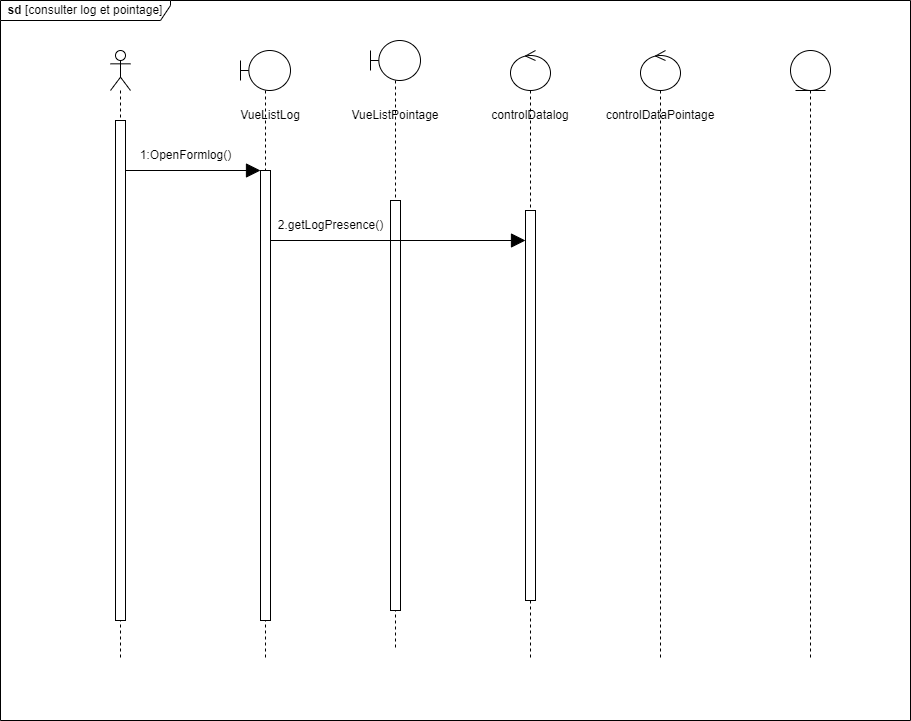

The diagram above was exported from draw.io. Its source (the exported page's mxGraphModel, read from the mxfile embedded in the PNG):
<mxGraphModel dx="2261" dy="733" grid="1" gridSize="10" guides="1" tooltips="1" connect="1" arrows="1" fold="1" page="1" pageScale="1" pageWidth="827" pageHeight="1169" math="0" shadow="0">
  <root>
    <mxCell id="0" />
    <mxCell id="1" parent="0" />
    <mxCell id="A5RBOforYYM7HajB-Tma-3" value="" style="shape=umlLifeline;perimeter=lifelinePerimeter;whiteSpace=wrap;html=1;container=1;dropTarget=0;collapsible=0;recursiveResize=0;outlineConnect=0;portConstraint=eastwest;newEdgeStyle={&quot;edgeStyle&quot;:&quot;elbowEdgeStyle&quot;,&quot;elbow&quot;:&quot;vertical&quot;,&quot;curved&quot;:0,&quot;rounded&quot;:0};participant=umlBoundary;size=40;" parent="1" vertex="1">
      <mxGeometry x="170" y="80" width="50" height="610" as="geometry" />
    </mxCell>
    <mxCell id="A5RBOforYYM7HajB-Tma-11" value="" style="html=1;points=[];perimeter=orthogonalPerimeter;outlineConnect=0;targetShapes=umlLifeline;portConstraint=eastwest;newEdgeStyle={&quot;edgeStyle&quot;:&quot;elbowEdgeStyle&quot;,&quot;elbow&quot;:&quot;vertical&quot;,&quot;curved&quot;:0,&quot;rounded&quot;:0};" parent="A5RBOforYYM7HajB-Tma-3" vertex="1">
      <mxGeometry x="20" y="120" width="10" height="450" as="geometry" />
    </mxCell>
    <mxCell id="A5RBOforYYM7HajB-Tma-5" value="" style="shape=umlLifeline;perimeter=lifelinePerimeter;whiteSpace=wrap;html=1;container=1;dropTarget=0;collapsible=0;recursiveResize=0;outlineConnect=0;portConstraint=eastwest;newEdgeStyle={&quot;edgeStyle&quot;:&quot;elbowEdgeStyle&quot;,&quot;elbow&quot;:&quot;vertical&quot;,&quot;curved&quot;:0,&quot;rounded&quot;:0};participant=umlEntity;" parent="1" vertex="1">
      <mxGeometry x="720" y="80" width="40" height="610" as="geometry" />
    </mxCell>
    <mxCell id="A5RBOforYYM7HajB-Tma-7" value="" style="shape=umlLifeline;perimeter=lifelinePerimeter;whiteSpace=wrap;html=1;container=1;dropTarget=0;collapsible=0;recursiveResize=0;outlineConnect=0;portConstraint=eastwest;newEdgeStyle={&quot;edgeStyle&quot;:&quot;elbowEdgeStyle&quot;,&quot;elbow&quot;:&quot;vertical&quot;,&quot;curved&quot;:0,&quot;rounded&quot;:0};participant=umlActor;" parent="1" vertex="1">
      <mxGeometry x="40" y="80" width="20" height="610" as="geometry" />
    </mxCell>
    <mxCell id="A5RBOforYYM7HajB-Tma-10" value="" style="html=1;points=[];perimeter=orthogonalPerimeter;outlineConnect=0;targetShapes=umlLifeline;portConstraint=eastwest;newEdgeStyle={&quot;edgeStyle&quot;:&quot;elbowEdgeStyle&quot;,&quot;elbow&quot;:&quot;vertical&quot;,&quot;curved&quot;:0,&quot;rounded&quot;:0};" parent="A5RBOforYYM7HajB-Tma-7" vertex="1">
      <mxGeometry x="5" y="70" width="10" height="500" as="geometry" />
    </mxCell>
    <mxCell id="A5RBOforYYM7HajB-Tma-8" value="" style="shape=umlLifeline;perimeter=lifelinePerimeter;whiteSpace=wrap;html=1;container=1;dropTarget=0;collapsible=0;recursiveResize=0;outlineConnect=0;portConstraint=eastwest;newEdgeStyle={&quot;edgeStyle&quot;:&quot;elbowEdgeStyle&quot;,&quot;elbow&quot;:&quot;vertical&quot;,&quot;curved&quot;:0,&quot;rounded&quot;:0};participant=umlControl;" parent="1" vertex="1">
      <mxGeometry x="440" y="80" width="40" height="610" as="geometry" />
    </mxCell>
    <mxCell id="A5RBOforYYM7HajB-Tma-9" value="" style="shape=umlLifeline;perimeter=lifelinePerimeter;whiteSpace=wrap;html=1;container=1;dropTarget=0;collapsible=0;recursiveResize=0;outlineConnect=0;portConstraint=eastwest;newEdgeStyle={&quot;edgeStyle&quot;:&quot;elbowEdgeStyle&quot;,&quot;elbow&quot;:&quot;vertical&quot;,&quot;curved&quot;:0,&quot;rounded&quot;:0};participant=umlControl;" parent="1" vertex="1">
      <mxGeometry x="570" y="80" width="40" height="610" as="geometry" />
    </mxCell>
    <mxCell id="A5RBOforYYM7HajB-Tma-15" value="" style="endArrow=block;endFill=1;endSize=12;html=1;rounded=0;" parent="1" edge="1" source="A5RBOforYYM7HajB-Tma-10">
      <mxGeometry width="160" relative="1" as="geometry">
        <mxPoint x="60" y="200" as="sourcePoint" />
        <mxPoint x="190" y="200" as="targetPoint" />
      </mxGeometry>
    </mxCell>
    <mxCell id="A5RBOforYYM7HajB-Tma-18" value="1:OpenFormlog()" style="text;html=1;align=center;verticalAlign=middle;resizable=0;points=[];autosize=1;strokeColor=none;fillColor=none;" parent="1" vertex="1">
      <mxGeometry x="60" y="170" width="110" height="30" as="geometry" />
    </mxCell>
    <mxCell id="A5RBOforYYM7HajB-Tma-19" value="&lt;b&gt;sd&lt;/b&gt; [consulter log et pointage]" style="shape=umlFrame;whiteSpace=wrap;html=1;pointerEvents=0;width=170;height=20;" parent="1" vertex="1">
      <mxGeometry x="-70" y="30" width="910" height="720" as="geometry" />
    </mxCell>
    <mxCell id="A5RBOforYYM7HajB-Tma-21" value="VueListLog" style="text;html=1;strokeColor=none;fillColor=none;align=center;verticalAlign=middle;whiteSpace=wrap;rounded=0;" parent="1" vertex="1">
      <mxGeometry x="170" y="130" width="60" height="30" as="geometry" />
    </mxCell>
    <mxCell id="A5RBOforYYM7HajB-Tma-22" value="" style="shape=umlLifeline;perimeter=lifelinePerimeter;whiteSpace=wrap;html=1;container=1;dropTarget=0;collapsible=0;recursiveResize=0;outlineConnect=0;portConstraint=eastwest;newEdgeStyle={&quot;edgeStyle&quot;:&quot;elbowEdgeStyle&quot;,&quot;elbow&quot;:&quot;vertical&quot;,&quot;curved&quot;:0,&quot;rounded&quot;:0};participant=umlBoundary;size=40;" parent="1" vertex="1">
      <mxGeometry x="300" y="70" width="50" height="610" as="geometry" />
    </mxCell>
    <mxCell id="A5RBOforYYM7HajB-Tma-23" value="" style="html=1;points=[];perimeter=orthogonalPerimeter;outlineConnect=0;targetShapes=umlLifeline;portConstraint=eastwest;newEdgeStyle={&quot;edgeStyle&quot;:&quot;elbowEdgeStyle&quot;,&quot;elbow&quot;:&quot;vertical&quot;,&quot;curved&quot;:0,&quot;rounded&quot;:0};" parent="A5RBOforYYM7HajB-Tma-22" vertex="1">
      <mxGeometry x="20" y="160" width="10" height="410" as="geometry" />
    </mxCell>
    <mxCell id="A5RBOforYYM7HajB-Tma-24" value="VueListPointage" style="text;html=1;strokeColor=none;fillColor=none;align=center;verticalAlign=middle;whiteSpace=wrap;rounded=0;" parent="1" vertex="1">
      <mxGeometry x="295" y="130" width="60" height="30" as="geometry" />
    </mxCell>
    <mxCell id="vnDBbqfmwdleq23sgLSE-2" value="controlDatalog" style="text;html=1;strokeColor=none;fillColor=none;align=center;verticalAlign=middle;whiteSpace=wrap;rounded=0;" vertex="1" parent="1">
      <mxGeometry x="430" y="130" width="60" height="30" as="geometry" />
    </mxCell>
    <mxCell id="vnDBbqfmwdleq23sgLSE-3" value="" style="html=1;points=[];perimeter=orthogonalPerimeter;outlineConnect=0;targetShapes=umlLifeline;portConstraint=eastwest;newEdgeStyle={&quot;edgeStyle&quot;:&quot;elbowEdgeStyle&quot;,&quot;elbow&quot;:&quot;vertical&quot;,&quot;curved&quot;:0,&quot;rounded&quot;:0};" vertex="1" parent="1">
      <mxGeometry x="455" y="240" width="10" height="390" as="geometry" />
    </mxCell>
    <mxCell id="vnDBbqfmwdleq23sgLSE-4" value="controlDataPointage" style="text;html=1;strokeColor=none;fillColor=none;align=center;verticalAlign=middle;whiteSpace=wrap;rounded=0;" vertex="1" parent="1">
      <mxGeometry x="560" y="130" width="60" height="30" as="geometry" />
    </mxCell>
    <mxCell id="vnDBbqfmwdleq23sgLSE-5" value="" style="endArrow=block;endFill=1;endSize=12;html=1;rounded=0;" edge="1" parent="1" target="vnDBbqfmwdleq23sgLSE-3">
      <mxGeometry width="160" relative="1" as="geometry">
        <mxPoint x="200" y="270" as="sourcePoint" />
        <mxPoint x="335" y="270" as="targetPoint" />
      </mxGeometry>
    </mxCell>
    <mxCell id="vnDBbqfmwdleq23sgLSE-6" value="2.getLogPresence()" style="text;html=1;align=center;verticalAlign=middle;resizable=0;points=[];autosize=1;strokeColor=none;fillColor=none;" vertex="1" parent="1">
      <mxGeometry x="195" y="240" width="130" height="30" as="geometry" />
    </mxCell>
  </root>
</mxGraphModel>